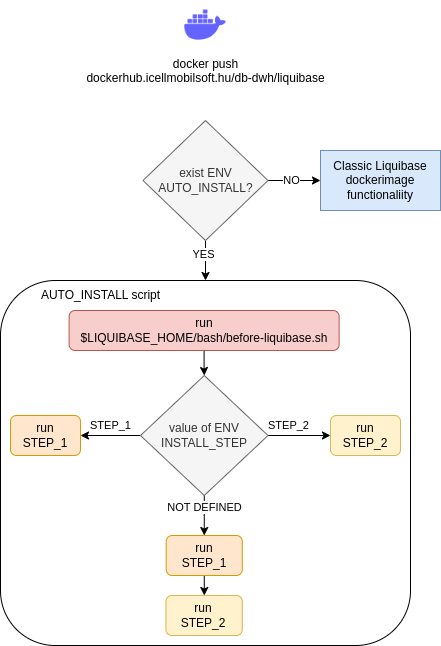

The diagram above was exported from draw.io. Its source (the exported page's mxGraphModel, read from the mxfile embedded in the PNG):
<mxGraphModel dx="471" dy="286" grid="1" gridSize="10" guides="1" tooltips="1" connect="1" arrows="1" fold="1" page="1" pageScale="1" pageWidth="827" pageHeight="1169" math="0" shadow="0">
  <root>
    <mxCell id="0" />
    <mxCell id="1" parent="0" />
    <mxCell id="_xEqXuwMiKsdbVsUlbvC-5" value="docker push&lt;br&gt;dockerhub.icellmobilsoft.hu/db-dwh/liquibase" style="shape=image;html=1;verticalAlign=top;verticalLabelPosition=bottom;labelBackgroundColor=#ffffff;imageAspect=0;aspect=fixed;image=https://cdn1.iconfinder.com/data/icons/unicons-line-vol-3/24/docker-128.png" parent="1" vertex="1">
      <mxGeometry x="374" y="110" width="50" height="50" as="geometry" />
    </mxCell>
    <mxCell id="_xEqXuwMiKsdbVsUlbvC-6" value="" style="rounded=1;whiteSpace=wrap;html=1;labelPosition=center;verticalLabelPosition=top;align=center;verticalAlign=bottom;" parent="1" vertex="1">
      <mxGeometry x="194" y="390" width="410" height="365" as="geometry" />
    </mxCell>
    <mxCell id="_xEqXuwMiKsdbVsUlbvC-13" style="edgeStyle=orthogonalEdgeStyle;rounded=0;orthogonalLoop=1;jettySize=auto;html=1;entryX=0;entryY=0.5;entryDx=0;entryDy=0;" parent="1" source="_xEqXuwMiKsdbVsUlbvC-11" target="_xEqXuwMiKsdbVsUlbvC-12" edge="1">
      <mxGeometry relative="1" as="geometry" />
    </mxCell>
    <mxCell id="_xEqXuwMiKsdbVsUlbvC-14" value="NO" style="edgeLabel;html=1;align=center;verticalAlign=middle;resizable=0;points=[];" parent="_xEqXuwMiKsdbVsUlbvC-13" vertex="1" connectable="0">
      <mxGeometry x="-0.12" relative="1" as="geometry">
        <mxPoint as="offset" />
      </mxGeometry>
    </mxCell>
    <mxCell id="_xEqXuwMiKsdbVsUlbvC-35" style="edgeStyle=orthogonalEdgeStyle;rounded=0;orthogonalLoop=1;jettySize=auto;html=1;entryX=0.5;entryY=0;entryDx=0;entryDy=0;" parent="1" source="_xEqXuwMiKsdbVsUlbvC-11" target="_xEqXuwMiKsdbVsUlbvC-6" edge="1">
      <mxGeometry relative="1" as="geometry" />
    </mxCell>
    <mxCell id="_xEqXuwMiKsdbVsUlbvC-36" value="YES" style="edgeLabel;html=1;align=center;verticalAlign=middle;resizable=0;points=[];" parent="_xEqXuwMiKsdbVsUlbvC-35" vertex="1" connectable="0">
      <mxGeometry x="-0.328" y="-2" relative="1" as="geometry">
        <mxPoint as="offset" />
      </mxGeometry>
    </mxCell>
    <mxCell id="_xEqXuwMiKsdbVsUlbvC-11" value="exist ENV&lt;br&gt;AUTO_INSTALL?" style="rhombus;whiteSpace=wrap;html=1;fillColor=#f5f5f5;fontColor=#333333;strokeColor=#666666;" parent="1" vertex="1">
      <mxGeometry x="336.5" y="230" width="125" height="120" as="geometry" />
    </mxCell>
    <mxCell id="_xEqXuwMiKsdbVsUlbvC-12" value="Classic Liquibase dockerimage functionaliity" style="rounded=0;whiteSpace=wrap;html=1;fillColor=#dae8fc;strokeColor=#6c8ebf;" parent="1" vertex="1">
      <mxGeometry x="514" y="260" width="120" height="60" as="geometry" />
    </mxCell>
    <mxCell id="_xEqXuwMiKsdbVsUlbvC-23" style="edgeStyle=orthogonalEdgeStyle;rounded=0;orthogonalLoop=1;jettySize=auto;html=1;entryX=1;entryY=0.5;entryDx=0;entryDy=0;" parent="1" source="_xEqXuwMiKsdbVsUlbvC-15" target="_xEqXuwMiKsdbVsUlbvC-21" edge="1">
      <mxGeometry relative="1" as="geometry" />
    </mxCell>
    <mxCell id="_xEqXuwMiKsdbVsUlbvC-26" value="STEP_1" style="edgeLabel;html=1;align=center;verticalAlign=middle;resizable=0;points=[];" parent="_xEqXuwMiKsdbVsUlbvC-23" vertex="1" connectable="0">
      <mxGeometry x="0.2733" y="2" relative="1" as="geometry">
        <mxPoint x="8" y="-12" as="offset" />
      </mxGeometry>
    </mxCell>
    <mxCell id="_xEqXuwMiKsdbVsUlbvC-24" style="edgeStyle=orthogonalEdgeStyle;rounded=0;orthogonalLoop=1;jettySize=auto;html=1;entryX=0;entryY=0.5;entryDx=0;entryDy=0;" parent="1" source="_xEqXuwMiKsdbVsUlbvC-15" target="_xEqXuwMiKsdbVsUlbvC-22" edge="1">
      <mxGeometry relative="1" as="geometry" />
    </mxCell>
    <mxCell id="_xEqXuwMiKsdbVsUlbvC-27" value="STEP_2" style="edgeLabel;html=1;align=center;verticalAlign=middle;resizable=0;points=[];" parent="_xEqXuwMiKsdbVsUlbvC-24" vertex="1" connectable="0">
      <mxGeometry x="-0.3376" relative="1" as="geometry">
        <mxPoint y="-10" as="offset" />
      </mxGeometry>
    </mxCell>
    <mxCell id="_xEqXuwMiKsdbVsUlbvC-25" style="edgeStyle=orthogonalEdgeStyle;rounded=0;orthogonalLoop=1;jettySize=auto;html=1;entryX=0.5;entryY=0;entryDx=0;entryDy=0;" parent="1" source="_xEqXuwMiKsdbVsUlbvC-15" target="_xEqXuwMiKsdbVsUlbvC-19" edge="1">
      <mxGeometry relative="1" as="geometry" />
    </mxCell>
    <mxCell id="_xEqXuwMiKsdbVsUlbvC-28" value="NOT DEFINED" style="edgeLabel;html=1;align=center;verticalAlign=middle;resizable=0;points=[];" parent="_xEqXuwMiKsdbVsUlbvC-25" vertex="1" connectable="0">
      <mxGeometry x="-0.387" relative="1" as="geometry">
        <mxPoint as="offset" />
      </mxGeometry>
    </mxCell>
    <mxCell id="_xEqXuwMiKsdbVsUlbvC-15" value="value of ENV INSTALL_STEP" style="rhombus;whiteSpace=wrap;html=1;fillColor=#f5f5f5;fontColor=#333333;strokeColor=#666666;" parent="1" vertex="1">
      <mxGeometry x="334" y="485" width="127.5" height="120" as="geometry" />
    </mxCell>
    <mxCell id="_xEqXuwMiKsdbVsUlbvC-34" style="edgeStyle=orthogonalEdgeStyle;rounded=0;orthogonalLoop=1;jettySize=auto;html=1;entryX=0.5;entryY=0;entryDx=0;entryDy=0;" parent="1" source="_xEqXuwMiKsdbVsUlbvC-19" target="_xEqXuwMiKsdbVsUlbvC-20" edge="1">
      <mxGeometry relative="1" as="geometry" />
    </mxCell>
    <mxCell id="_xEqXuwMiKsdbVsUlbvC-19" value="run&lt;br&gt;STEP_1" style="rounded=1;whiteSpace=wrap;html=1;fillColor=#ffe6cc;strokeColor=#d79b00;" parent="1" vertex="1">
      <mxGeometry x="359.69" y="645" width="76.13" height="40" as="geometry" />
    </mxCell>
    <mxCell id="_xEqXuwMiKsdbVsUlbvC-20" value="run&lt;br&gt;STEP_2" style="rounded=1;whiteSpace=wrap;html=1;fillColor=#fff2cc;strokeColor=#d6b656;" parent="1" vertex="1">
      <mxGeometry x="359.44" y="705" width="76.38" height="40" as="geometry" />
    </mxCell>
    <mxCell id="_xEqXuwMiKsdbVsUlbvC-21" value="run&lt;br&gt;STEP_1" style="rounded=1;whiteSpace=wrap;html=1;fillColor=#ffe6cc;strokeColor=#d79b00;" parent="1" vertex="1">
      <mxGeometry x="204" y="525" width="70" height="40" as="geometry" />
    </mxCell>
    <mxCell id="_xEqXuwMiKsdbVsUlbvC-22" value="run&lt;br&gt;STEP_2" style="rounded=1;whiteSpace=wrap;html=1;fillColor=#fff2cc;strokeColor=#d6b656;" parent="1" vertex="1">
      <mxGeometry x="524" y="525" width="70" height="40" as="geometry" />
    </mxCell>
    <mxCell id="_xEqXuwMiKsdbVsUlbvC-33" value="AUTO_INSTALL script" style="text;html=1;strokeColor=none;fillColor=none;align=center;verticalAlign=middle;whiteSpace=wrap;rounded=0;" parent="1" vertex="1">
      <mxGeometry x="230" y="390" width="128.63" height="30" as="geometry" />
    </mxCell>
    <mxCell id="FVDw7BeIpy2N87fHmqEj-5" style="edgeStyle=orthogonalEdgeStyle;rounded=0;orthogonalLoop=1;jettySize=auto;html=1;entryX=0.5;entryY=0;entryDx=0;entryDy=0;" edge="1" parent="1" source="FVDw7BeIpy2N87fHmqEj-1" target="_xEqXuwMiKsdbVsUlbvC-15">
      <mxGeometry relative="1" as="geometry" />
    </mxCell>
    <mxCell id="FVDw7BeIpy2N87fHmqEj-1" value="run&lt;br&gt;$LIQUIBASE_HOME/bash/before-liquibase.sh" style="rounded=1;whiteSpace=wrap;html=1;fillColor=#f8cecc;strokeColor=#b85450;" vertex="1" parent="1">
      <mxGeometry x="262.63" y="420" width="270" height="40" as="geometry" />
    </mxCell>
  </root>
</mxGraphModel>